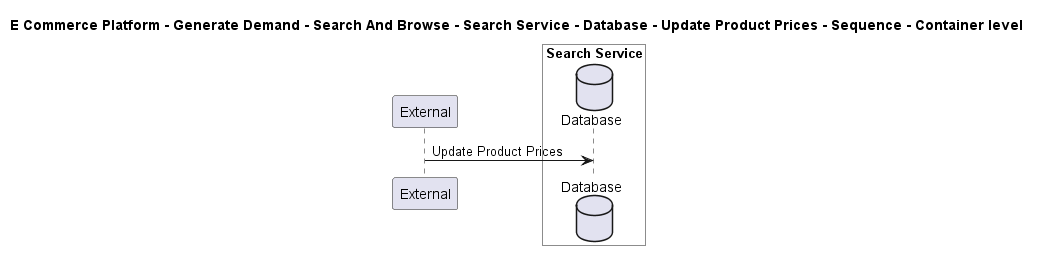

The diagram above was rendered by PlantUML. Its source (embedded in the PNG):
@startuml

title E Commerce Platform - Generate Demand - Search And Browse - Search Service - Database - Update Product Prices - Sequence - Container level

participant "External" as C4InterFlow.SoftwareSystems.ExternalSystem

box "Search Service" #White
    database "Database" as ECommercePlatform.GenerateDemand.SearchAndBrowse.SoftwareSystems.SearchService.Containers.Database
end box


C4InterFlow.SoftwareSystems.ExternalSystem -> ECommercePlatform.GenerateDemand.SearchAndBrowse.SoftwareSystems.SearchService.Containers.Database : Update Product Prices


@enduml